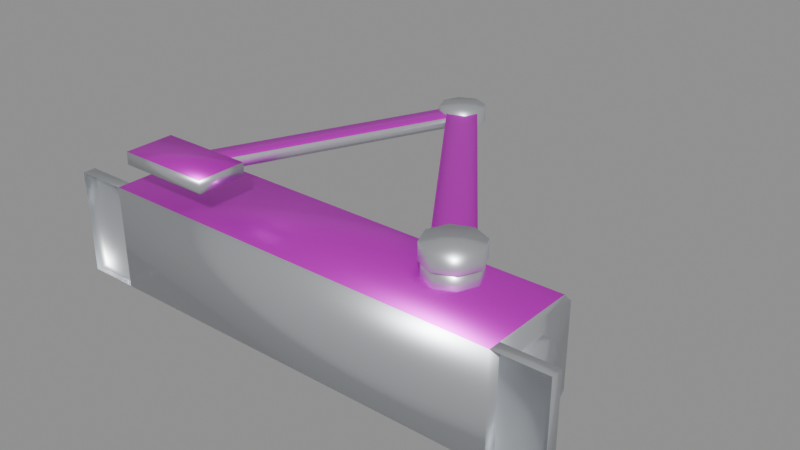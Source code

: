 # Source: SEC_Lock_Door_Closer.blend  (saved by Blender 5.2.44; exported with 4.5.12 LTS)
import bpy
from mathutils import Matrix  # noqa: F401  (used for matrix-valued properties, if any)

bpy.ops.wm.read_factory_settings(use_empty=True)
scene = bpy.context.scene
scene.name = 'Scene'

# ---- images (referenced by path relative to the original .blend; pixels are not part of the script)
import os
ASSET_DIR = os.environ.get("B2B_ASSET_DIR", "")  # directory of the original .blend (textures are referenced by path, not embedded)
HERE = os.path.dirname(os.path.abspath(__file__))  # packed textures are extracted next to this script under _unpacked/

def load_image(name, relpath, width, height, colorspace="sRGB"):
    """Load a texture the original file referenced (path relative to the .blend, or extracted next to this script)."""
    p = next((c for c in (os.path.join(HERE, relpath), os.path.join(ASSET_DIR, relpath)) if relpath and os.path.exists(c)), "")
    if p:
        img = bpy.data.images.load(p, check_existing=True)
        img.name = name
    else:  # same state as the original file: an image datablock whose file is absent (Cycles renders it pink)
        img = bpy.data.images.new(name, width, height)
        img.source = "FILE"
        img.filepath = "//" + (relpath or name)
    img.colorspace_settings.name = colorspace
    return img
img_t_security_atlas_png = load_image('T_Security_Atlas.png', 'T_Security_Atlas.png', 1024, 1024, 'sRGB')

# ---- materials (node trees are filled in below, after node groups)
mat_m_metal = bpy.data.materials.new('M_Metal')
mat_m_security_atlas = bpy.data.materials.new('M_Security_Atlas')

# ---- material node trees
mat_m_metal.use_nodes = True; mat_m_metal.node_tree.nodes.clear()
_N = mat_m_metal.node_tree.nodes; _L = mat_m_metal.node_tree.links
n0 = _N.new('ShaderNodeBsdfPrincipled'); n0.name = 'Principled BSDF'; n0.location = (-200, 100)
n0.inputs[0].default_value = (0.78, 0.81, 0.85, 1.0)
n0.inputs[1].default_value = 0.85
n0.inputs[2].default_value = 0.35
n0.inputs[10].default_value = 0.005
n1 = _N.new('ShaderNodeOutputMaterial'); n1.name = 'Material Output'; n1.location = (200, 100)
_L.new(n0.outputs[0], n1.inputs[0])
n1.is_active_output = True
mat_m_security_atlas.use_nodes = True; mat_m_security_atlas.node_tree.nodes.clear()
_N = mat_m_security_atlas.node_tree.nodes; _L = mat_m_security_atlas.node_tree.links
n0 = _N.new('ShaderNodeBsdfPrincipled'); n0.name = 'Principled BSDF'; n0.location = (-200, 100)
n0.inputs[1].default_value = 0.8
n0.inputs[2].default_value = 0.38
n0.inputs[10].default_value = 0.005
n1 = _N.new('ShaderNodeOutputMaterial'); n1.name = 'Material Output'; n1.location = (200, 100)
n2 = _N.new('ShaderNodeTexImage'); n2.name = 'Image Texture'; n2.location = (0, 0)
n2.image = img_t_security_atlas_png
_L.new(n0.outputs[0], n1.inputs[0])
_L.new(n2.outputs[0], n0.inputs[0])
n1.is_active_output = True

# ---- meshes
me_body_mesh = bpy.data.meshes.new('Body_Mesh')
me_body_mesh.from_pydata([(-0.1, 0.0, -0.025), (-0.1, 0.047, -0.025), (-0.1, 0.052, -0.02), (-0.1, 0.052, 0.02), (-0.1, 0.047, 0.025), (-0.1, 0.0, 0.025), (0.1, 0.0, -0.025), (0.1, 0.047, -0.025), (0.1, 0.052, -0.02), (0.1, 0.052, 0.02), (0.1, 0.047, 0.025), (0.1, 0.0, 0.025), (-0.1, 0.042, 0.0), (-0.1035, 0.042, 0.0), (-0.1, 0.034, 0.01386), (-0.1035, 0.034, 0.01386), (-0.1, 0.018, 0.01386), (-0.1035, 0.018, 0.01386), (-0.1, 0.01, 1.959e-18), (-0.1035, 0.01, 1.959e-18), (-0.1, 0.018, -0.01386), (-0.1035, 0.018, -0.01386), (-0.1, 0.034, -0.01386), (-0.1035, 0.034, -0.01386), (0.1, 0.042, 0.0), (0.1035, 0.042, 0.0), (0.1, 0.034, 0.01386), (0.1035, 0.034, 0.01386), (0.1, 0.018, 0.01386), (0.1035, 0.018, 0.01386), (0.1, 0.01, 1.959e-18), (0.1035, 0.01, 1.959e-18), (0.1, 0.018, -0.01386), (0.1035, 0.018, -0.01386), (0.1, 0.034, -0.01386), (0.1035, 0.034, -0.01386), (-0.125, 0.0, -0.025), (-0.1, 0.0, -0.025), (-0.1, 0.0, 0.025), (-0.125, 0.0, 0.025), (-0.125, 0.006, -0.025), (-0.1, 0.006, -0.025), (-0.1, 0.006, 0.025), (-0.125, 0.006, 0.025), (0.1, 0.0, -0.025), (0.125, 0.0, -0.025), (0.125, 0.0, 0.025), (0.1, 0.0, 0.025), (0.1, 0.006, -0.025), (0.125, 0.006, -0.025), (0.125, 0.006, 0.025), (0.1, 0.006, 0.025), (0.0725, 0.032, 0.025), (0.0725, 0.032, 0.032), (0.06884, 0.04084, 0.025), (0.06884, 0.04084, 0.032), (0.06, 0.0445, 0.025), (0.06, 0.0445, 0.032), (0.05116, 0.04084, 0.025), (0.05116, 0.04084, 0.032), (0.0475, 0.032, 0.025), (0.0475, 0.032, 0.032), (0.05116, 0.02316, 0.025), (0.05116, 0.02316, 0.032), (0.06, 0.0195, 0.025), (0.06, 0.0195, 0.032), (0.06884, 0.02316, 0.025), (0.06884, 0.02316, 0.032)], [], [(0, 1, 7, 6), (1, 2, 8, 7), (2, 3, 9, 8), (3, 4, 10, 9), (4, 5, 11, 10), (5, 0, 6, 11), (5, 4, 3, 2, 1, 0), (6, 7, 8, 9, 10, 11), (23, 21, 19, 17, 15, 13), (12, 13, 15, 14), (14, 15, 17, 16), (16, 17, 19, 18), (18, 19, 21, 20), (20, 21, 23, 22), (22, 23, 13, 12), (25, 27, 29, 31, 33, 35), (24, 26, 27, 25), (26, 28, 29, 27), (28, 30, 31, 29), (30, 32, 33, 31), (32, 34, 35, 33), (34, 24, 25, 35), (40, 43, 42, 41), (36, 39, 43, 40), (39, 38, 42, 43), (36, 40, 41, 37), (48, 51, 50, 49), (45, 49, 50, 46), (47, 46, 50, 51), (44, 48, 49, 45), (53, 55, 57, 59, 61, 63, 65, 67), (52, 54, 55, 53), (54, 56, 57, 55), (56, 58, 59, 57), (58, 60, 61, 59), (60, 62, 63, 61), (62, 64, 65, 63), (64, 66, 67, 65), (66, 52, 53, 67)])
me_body_mesh.polygons.foreach_set('use_smooth', [True] * 39)
me_body_mesh.polygons.foreach_set('material_index', [0, 0, 1, 0, 1, 0, 0, 0, 0, 0, 0, 0, 0, 0, 0, 0, 0, 0, 0, 0, 0, 0, 0, 0, 0, 0, 0, 0, 0, 0, 0, 0, 0, 0, 0, 0, 0, 0, 0])
_k = set([(0, 1), (0, 5), (0, 6), (1, 2), (1, 7), (2, 3), (2, 8), (3, 4), (3, 9), (4, 5), (4, 10), (5, 11), (6, 7), (6, 11), (7, 8), (8, 9), (9, 10), (10, 11), (12, 13), (12, 14), (12, 22), (13, 15), (13, 23), (14, 15), (14, 16), (15, 17), (16, 17), (16, 18), (17, 19), (18, 19), (18, 20), (19, 21), (20, 21), (20, 22), (21, 23), (22, 23), (24, 25), (24, 26), (24, 34), (25, 27), (25, 35), (26, 27), (26, 28), (27, 29), (28, 29), (28, 30), (29, 31), (30, 31), (30, 32), (31, 33), (32, 33), (32, 34), (33, 35), (34, 35), (36, 37), (36, 39), (36, 40), (37, 41), (38, 39), (38, 42), (39, 43), (40, 41), (40, 43), (41, 42), (42, 43), (44, 45), (44, 48), (45, 46), (45, 49), (46, 47), (46, 50), (47, 51), (48, 49), (48, 51), (49, 50), (50, 51), (52, 53), (52, 54), (52, 66), (53, 55), (53, 67), (54, 55), (54, 56), (55, 57), (56, 57), (56, 58), (57, 59), (58, 59), (58, 60), (59, 61), (60, 61), (60, 62), (61, 63), (62, 63), (62, 64), (63, 65), (64, 65), (64, 66), (65, 67), (66, 67)])
me_body_mesh.attributes.new('sharp_edge', 'BOOLEAN', 'EDGE').data.foreach_set('value', [ (min(e.vertices), max(e.vertices)) in _k for e in me_body_mesh.edges])
_uv = me_body_mesh.uv_layers.new(name='UVMap')
_uv.uv.foreach_set('vector', [0.09766, 0.1211, 0.09766, 0.1211, 0.09766, 0.1211, 0.09766, 0.1211, 0.09766, 0.1211, 0.09766, 0.1211, 0.09766, 0.1211, 0.09766, 0.1211, 0.9688, 0.749, 0.9688, 0.9443, 0.03125, 0.9443, 0.03125, 0.749, 0.09766, 0.1211, 0.09766, 0.1211, 0.09766, 0.1211, 0.09766, 0.1211, 0.9688, 0.5207, 0.9688, 0.6973, 0.03125, 0.6973, 0.03125, 0.5207, 0.09766, 0.1211, 0.09766, 0.1211, 0.09766, 0.1211, 0.09766, 0.1211, 0.09766, 0.1211, 0.09766, 0.1211, 0.09766, 0.1211, 0.09766, 0.1211, 0.09766, 0.1211, 0.09766, 0.1211, 0.09766, 0.1211, 0.09766, 0.1211, 0.09766, 0.1211, 0.09766, 0.1211, 0.09766, 0.1211, 0.09766, 0.1211, 0.09766, 0.1211, 0.09766, 0.1211, 0.09766, 0.1211, 0.09766, 0.1211, 0.09766, 0.1211, 0.09766, 0.1211, 0.09766, 0.1211, 0.09766, 0.1211, 0.09766, 0.1211, 0.09766, 0.1211, 0.09766, 0.1211, 0.09766, 0.1211, 0.09766, 0.1211, 0.09766, 0.1211, 0.09766, 0.1211, 0.09766, 0.1211, 0.09766, 0.1211, 0.09766, 0.1211, 0.09766, 0.1211, 0.09766, 0.1211, 0.09766, 0.1211, 0.09766, 0.1211, 0.09766, 0.1211, 0.09766, 0.1211, 0.09766, 0.1211, 0.09766, 0.1211, 0.09766, 0.1211, 0.09766, 0.1211, 0.09766, 0.1211, 0.09766, 0.1211, 0.09766, 0.1211, 0.09766, 0.1211, 0.09766, 0.1211, 0.09766, 0.1211, 0.09766, 0.1211, 0.09766, 0.1211, 0.09766, 0.1211, 0.09766, 0.1211, 0.09766, 0.1211, 0.09766, 0.1211, 0.09766, 0.1211, 0.09766, 0.1211, 0.09766, 0.1211, 0.09766, 0.1211, 0.09766, 0.1211, 0.09766, 0.1211, 0.09766, 0.1211, 0.09766, 0.1211, 0.09766, 0.1211, 0.09766, 0.1211, 0.09766, 0.1211, 0.09766, 0.1211, 0.09766, 0.1211, 0.09766, 0.1211, 0.09766, 0.1211, 0.09766, 0.1211, 0.09766, 0.1211, 0.09766, 0.1211, 0.09766, 0.1211, 0.09766, 0.1211, 0.09766, 0.1211, 0.09766, 0.1211, 0.09766, 0.1211, 0.09766, 0.1211, 0.09766, 0.1211, 0.09766, 0.1211, 0.09766, 0.1211, 0.09766, 0.1211, 0.09766, 0.1211, 0.09766, 0.1211, 0.09766, 0.1211, 0.09766, 0.1211, 0.09766, 0.1211, 0.09766, 0.1211, 0.09766, 0.1211, 0.09766, 0.1211, 0.09766, 0.1211, 0.09766, 0.1211, 0.09766, 0.1211, 0.09766, 0.1211, 0.09766, 0.1211, 0.09766, 0.1211, 0.09766, 0.1211, 0.09766, 0.1211, 0.09766, 0.1211, 0.09766, 0.1211, 0.09766, 0.1211, 0.09766, 0.1211, 0.09766, 0.1211, 0.09766, 0.1211, 0.09766, 0.1211, 0.09766, 0.1211, 0.09766, 0.1211, 0.09766, 0.1211, 0.09766, 0.1211, 0.09766, 0.1211, 0.09766, 0.1211, 0.09766, 0.1211, 0.09766, 0.1211, 0.09766, 0.1211, 0.09766, 0.1211, 0.09766, 0.1211, 0.09766, 0.1211, 0.09766, 0.1211, 0.09766, 0.1211, 0.09766, 0.1211, 0.09766, 0.1211, 0.09766, 0.1211, 0.09766, 0.1211, 0.09766, 0.1211, 0.09766, 0.1211, 0.09766, 0.1211, 0.09766, 0.1211, 0.09766, 0.1211, 0.09766, 0.1211, 0.09766, 0.1211, 0.09766, 0.1211, 0.09766, 0.1211, 0.09766, 0.1211, 0.09766, 0.1211, 0.09766, 0.1211, 0.09766, 0.1211, 0.09766, 0.1211, 0.09766, 0.1211, 0.09766, 0.1211, 0.09766, 0.1211, 0.09766, 0.1211, 0.09766, 0.1211, 0.09766, 0.1211, 0.09766, 0.1211, 0.09766, 0.1211, 0.09766, 0.1211])
me_body_mesh.materials.append(mat_m_metal)
me_body_mesh.materials.append(mat_m_security_atlas)
me_body_mesh.update()
me_main_arm_mesh = bpy.data.meshes.new('Main_Arm_Mesh')
me_main_arm_mesh.from_pydata([(0.0135, 0.0, 0.0), (0.0135, 0.0, 0.008), (0.009546, 0.009546, 0.0), (0.009546, 0.009546, 0.008), (8.266e-19, 0.0135, 0.0), (8.266e-19, 0.0135, 0.008), (-0.009546, 0.009546, 0.0), (-0.009546, 0.009546, 0.008), (-0.0135, 1.653e-18, 0.0), (-0.0135, 1.653e-18, 0.008), (-0.009546, -0.009546, 0.0), (-0.009546, -0.009546, 0.008), (-2.48e-18, -0.0135, 0.0), (-2.48e-18, -0.0135, 0.008), (0.009546, -0.009546, 0.0), (0.009546, -0.009546, 0.008), (-0.064, 0.105, 0.004), (-0.064, 0.105, 0.012), (-0.06722, 0.1128, 0.004), (-0.06722, 0.1128, 0.012), (-0.075, 0.116, 0.004), (-0.075, 0.116, 0.012), (-0.08278, 0.1128, 0.004), (-0.08278, 0.1128, 0.012), (-0.086, 0.105, 0.004), (-0.086, 0.105, 0.012), (-0.08278, 0.09722, 0.004), (-0.08278, 0.09722, 0.012), (-0.075, 0.094, 0.004), (-0.075, 0.094, 0.012), (-0.06722, 0.09722, 0.004), (-0.06722, 0.09722, 0.012), (0.007324, 0.005231, 0.001), (-0.0693, 0.1091, 0.005), (-0.0807, 0.1009, 0.005), (-0.007324, -0.005231, 0.001), (0.007324, 0.005231, 0.007), (-0.0693, 0.1091, 0.011), (-0.0807, 0.1009, 0.011), (-0.007324, -0.005231, 0.007)], [], [(1, 3, 5, 7, 9, 11, 13, 15), (0, 2, 3, 1), (2, 4, 5, 3), (4, 6, 7, 5), (6, 8, 9, 7), (8, 10, 11, 9), (10, 12, 13, 11), (12, 14, 15, 13), (14, 0, 1, 15), (17, 19, 21, 23, 25, 27, 29, 31), (16, 18, 19, 17), (18, 20, 21, 19), (20, 22, 23, 21), (22, 24, 25, 23), (24, 26, 27, 25), (26, 28, 29, 27), (28, 30, 31, 29), (30, 16, 17, 31), (32, 33, 34, 35), (36, 39, 38, 37), (32, 36, 37, 33), (34, 38, 39, 35)])
me_main_arm_mesh.polygons.foreach_set('use_smooth', [True] * 22)
me_main_arm_mesh.polygons.foreach_set('material_index', [0, 0, 0, 0, 0, 0, 0, 0, 0, 0, 0, 0, 0, 0, 0, 0, 0, 0, 0, 1, 0, 0])
_k = set([(0, 1), (0, 2), (0, 14), (1, 3), (1, 15), (2, 3), (2, 4), (3, 5), (4, 5), (4, 6), (5, 7), (6, 7), (6, 8), (7, 9), (8, 9), (8, 10), (9, 11), (10, 11), (10, 12), (11, 13), (12, 13), (12, 14), (13, 15), (14, 15), (16, 17), (16, 18), (16, 30), (17, 19), (17, 31), (18, 19), (18, 20), (19, 21), (20, 21), (20, 22), (21, 23), (22, 23), (22, 24), (23, 25), (24, 25), (24, 26), (25, 27), (26, 27), (26, 28), (27, 29), (28, 29), (28, 30), (29, 31), (30, 31), (32, 33), (32, 35), (32, 36), (33, 34), (33, 37), (34, 35), (34, 38), (35, 39), (36, 37), (36, 39), (37, 38), (38, 39)])
me_main_arm_mesh.attributes.new('sharp_edge', 'BOOLEAN', 'EDGE').data.foreach_set('value', [ (min(e.vertices), max(e.vertices)) in _k for e in me_main_arm_mesh.edges])
_uv = me_main_arm_mesh.uv_layers.new(name='UVMap')
_uv.uv.foreach_set('vector', [0.09766, 0.1211, 0.09766, 0.1211, 0.09766, 0.1211, 0.09766, 0.1211, 0.09766, 0.1211, 0.09766, 0.1211, 0.09766, 0.1211, 0.09766, 0.1211, 0.09766, 0.1211, 0.09766, 0.1211, 0.09766, 0.1211, 0.09766, 0.1211, 0.09766, 0.1211, 0.09766, 0.1211, 0.09766, 0.1211, 0.09766, 0.1211, 0.09766, 0.1211, 0.09766, 0.1211, 0.09766, 0.1211, 0.09766, 0.1211, 0.09766, 0.1211, 0.09766, 0.1211, 0.09766, 0.1211, 0.09766, 0.1211, 0.09766, 0.1211, 0.09766, 0.1211, 0.09766, 0.1211, 0.09766, 0.1211, 0.09766, 0.1211, 0.09766, 0.1211, 0.09766, 0.1211, 0.09766, 0.1211, 0.09766, 0.1211, 0.09766, 0.1211, 0.09766, 0.1211, 0.09766, 0.1211, 0.09766, 0.1211, 0.09766, 0.1211, 0.09766, 0.1211, 0.09766, 0.1211, 0.09766, 0.1211, 0.09766, 0.1211, 0.09766, 0.1211, 0.09766, 0.1211, 0.09766, 0.1211, 0.09766, 0.1211, 0.09766, 0.1211, 0.09766, 0.1211, 0.09766, 0.1211, 0.09766, 0.1211, 0.09766, 0.1211, 0.09766, 0.1211, 0.09766, 0.1211, 0.09766, 0.1211, 0.09766, 0.1211, 0.09766, 0.1211, 0.09766, 0.1211, 0.09766, 0.1211, 0.09766, 0.1211, 0.09766, 0.1211, 0.09766, 0.1211, 0.09766, 0.1211, 0.09766, 0.1211, 0.09766, 0.1211, 0.09766, 0.1211, 0.09766, 0.1211, 0.09766, 0.1211, 0.09766, 0.1211, 0.09766, 0.1211, 0.09766, 0.1211, 0.09766, 0.1211, 0.09766, 0.1211, 0.09766, 0.1211, 0.09766, 0.1211, 0.09766, 0.1211, 0.09766, 0.1211, 0.09766, 0.1211, 0.09766, 0.1211, 0.09766, 0.1211, 0.09766, 0.1211, 0.09766, 0.1211, 0.09766, 0.1211, 0.09766, 0.1211, 0.09766, 0.1211, 0.03125, 0.3506, 0.03125, 0.3506, 0.5273, 0.3506, 0.5273, 0.3506, 0.09766, 0.1211, 0.09766, 0.1211, 0.09766, 0.1211, 0.09766, 0.1211, 0.09766, 0.1211, 0.09766, 0.1211, 0.09766, 0.1211, 0.09766, 0.1211])
me_main_arm_mesh.materials.append(mat_m_metal)
me_main_arm_mesh.materials.append(mat_m_security_atlas)
me_main_arm_mesh.update()
me_link_arm_mesh = bpy.data.meshes.new('Link_Arm_Mesh')
me_link_arm_mesh.from_pydata([(0.01, 0.0, 0.0), (0.01, 0.0, 0.006), (0.007071, 0.007071, 0.0), (0.007071, 0.007071, 0.006), (6.123e-19, 0.01, 0.0), (6.123e-19, 0.01, 0.006), (-0.007071, 0.007071, 0.0), (-0.007071, 0.007071, 0.006), (-0.01, 1.225e-18, 0.0), (-0.01, 1.225e-18, 0.006), (-0.007071, -0.007071, 0.0), (-0.007071, -0.007071, 0.006), (-1.837e-18, -0.01, 0.0), (-1.837e-18, -0.01, 0.006), (0.007071, -0.007071, 0.0), (0.007071, -0.007071, 0.006), (-0.005583, 0.002198, 0.0005), (-0.05558, -0.1248, 0.0035), (-0.04442, -0.1292, 0.0035), (0.005583, -0.002198, 0.0005), (-0.005583, 0.002198, 0.0055), (-0.05558, -0.1248, 0.0085), (-0.04442, -0.1292, 0.0085), (0.005583, -0.002198, 0.0055), (-0.073, -0.139, 0.004), (-0.027, -0.139, 0.004), (-0.027, -0.115, 0.004), (-0.073, -0.115, 0.004), (-0.073, -0.139, 0.01), (-0.027, -0.139, 0.01), (-0.027, -0.115, 0.01), (-0.073, -0.115, 0.01)], [], [(1, 3, 5, 7, 9, 11, 13, 15), (0, 2, 3, 1), (2, 4, 5, 3), (4, 6, 7, 5), (6, 8, 9, 7), (8, 10, 11, 9), (10, 12, 13, 11), (12, 14, 15, 13), (14, 0, 1, 15), (16, 17, 18, 19), (20, 23, 22, 21), (16, 20, 21, 17), (18, 22, 23, 19), (24, 25, 26, 27), (28, 31, 30, 29), (24, 28, 29, 25), (25, 29, 30, 26), (26, 30, 31, 27), (27, 31, 28, 24)])
me_link_arm_mesh.polygons.foreach_set('use_smooth', [True] * 19)
me_link_arm_mesh.polygons.foreach_set('material_index', [0, 0, 0, 0, 0, 0, 0, 0, 0, 0, 1, 0, 0, 0, 1, 0, 0, 0, 0])
_k = set([(0, 1), (0, 2), (0, 14), (1, 3), (1, 15), (2, 3), (2, 4), (3, 5), (4, 5), (4, 6), (5, 7), (6, 7), (6, 8), (7, 9), (8, 9), (8, 10), (9, 11), (10, 11), (10, 12), (11, 13), (12, 13), (12, 14), (13, 15), (14, 15), (16, 17), (16, 19), (16, 20), (17, 18), (17, 21), (18, 19), (18, 22), (19, 23), (20, 21), (20, 23), (21, 22), (22, 23), (24, 25), (24, 27), (24, 28), (25, 26), (25, 29), (26, 27), (26, 30), (27, 31), (28, 29), (28, 31), (29, 30), (30, 31)])
me_link_arm_mesh.attributes.new('sharp_edge', 'BOOLEAN', 'EDGE').data.foreach_set('value', [ (min(e.vertices), max(e.vertices)) in _k for e in me_link_arm_mesh.edges])
_uv = me_link_arm_mesh.uv_layers.new(name='UVMap')
_uv.uv.foreach_set('vector', [0.09766, 0.1211, 0.09766, 0.1211, 0.09766, 0.1211, 0.09766, 0.1211, 0.09766, 0.1211, 0.09766, 0.1211, 0.09766, 0.1211, 0.09766, 0.1211, 0.09766, 0.1211, 0.09766, 0.1211, 0.09766, 0.1211, 0.09766, 0.1211, 0.09766, 0.1211, 0.09766, 0.1211, 0.09766, 0.1211, 0.09766, 0.1211, 0.09766, 0.1211, 0.09766, 0.1211, 0.09766, 0.1211, 0.09766, 0.1211, 0.09766, 0.1211, 0.09766, 0.1211, 0.09766, 0.1211, 0.09766, 0.1211, 0.09766, 0.1211, 0.09766, 0.1211, 0.09766, 0.1211, 0.09766, 0.1211, 0.09766, 0.1211, 0.09766, 0.1211, 0.09766, 0.1211, 0.09766, 0.1211, 0.09766, 0.1211, 0.09766, 0.1211, 0.09766, 0.1211, 0.09766, 0.1211, 0.09766, 0.1211, 0.09766, 0.1211, 0.09766, 0.1211, 0.09766, 0.1211, 0.09766, 0.1211, 0.09766, 0.1211, 0.09766, 0.1211, 0.09766, 0.1211, 0.03125, 0.3506, 0.03125, 0.3506, 0.5273, 0.3506, 0.5273, 0.3506, 0.09766, 0.1211, 0.09766, 0.1211, 0.09766, 0.1211, 0.09766, 0.1211, 0.09766, 0.1211, 0.09766, 0.1211, 0.09766, 0.1211, 0.09766, 0.1211, 0.09766, 0.1211, 0.09766, 0.1211, 0.09766, 0.1211, 0.09766, 0.1211, 0.8008, 0.4727, 0.8008, 0.2285, 0.5566, 0.2285, 0.5566, 0.4727, 0.09766, 0.1211, 0.09766, 0.1211, 0.09766, 0.1211, 0.09766, 0.1211, 0.09766, 0.1211, 0.09766, 0.1211, 0.09766, 0.1211, 0.09766, 0.1211, 0.09766, 0.1211, 0.09766, 0.1211, 0.09766, 0.1211, 0.09766, 0.1211, 0.09766, 0.1211, 0.09766, 0.1211, 0.09766, 0.1211, 0.09766, 0.1211])
me_link_arm_mesh.materials.append(mat_m_metal)
me_link_arm_mesh.materials.append(mat_m_security_atlas)
me_link_arm_mesh.update()

# ---- objects
ob_sec_lock_door_closer = bpy.data.objects.new('SEC_Lock_Door_Closer', None)
ob_body = bpy.data.objects.new('Body', me_body_mesh)
ob_arm_pivot_a = bpy.data.objects.new('Arm_Pivot_A', None)
ob_main_arm = bpy.data.objects.new('Main_Arm', me_main_arm_mesh)
ob_arm_pivot_b = bpy.data.objects.new('Arm_Pivot_B', None)
ob_link_arm = bpy.data.objects.new('Link_Arm', me_link_arm_mesh)

# ---- transforms, parenting, visibility, modifiers, constraints
ob_sec_lock_door_closer.location = (0.0, 0.0, 0.0)
ob_sec_lock_door_closer.empty_display_type = 'ARROWS'
ob_sec_lock_door_closer.empty_display_size = 0.05
ob_body.parent = ob_sec_lock_door_closer
ob_body.location = (0.0, 0.0, 0.0)
ob_arm_pivot_a.parent = ob_body
ob_arm_pivot_a.location = (0.06, 0.032, 0.032)
ob_arm_pivot_a.empty_display_size = 0.025
_c = ob_arm_pivot_a.constraints.new('LIMIT_ROTATION'); _c.name = 'Limit Rotation'
_c.owner_space = 'LOCAL'
_c.use_limit_z = True
_c.min_z = -1.047
_c.max_z = 1.047
ob_main_arm.parent = ob_arm_pivot_a
ob_main_arm.location = (0.0, 0.0, 0.0)
ob_arm_pivot_b.parent = ob_main_arm
ob_arm_pivot_b.location = (-0.075, 0.105, 0.004)
ob_arm_pivot_b.empty_display_size = 0.02
_c = ob_arm_pivot_b.constraints.new('LIMIT_ROTATION'); _c.name = 'Limit Rotation'
_c.owner_space = 'LOCAL'
_c.use_limit_z = True
_c.min_z = -1.571
_c.max_z = 1.571
ob_link_arm.parent = ob_arm_pivot_b
ob_link_arm.location = (0.0, 0.0, 0.0)

# ---- collection membership
scene.collection.objects.link(ob_sec_lock_door_closer)
scene.collection.objects.link(ob_body)
scene.collection.objects.link(ob_arm_pivot_a)
scene.collection.objects.link(ob_main_arm)
scene.collection.objects.link(ob_arm_pivot_b)
scene.collection.objects.link(ob_link_arm)

# ---- scene / render settings (as saved in the file)
scene.frame_start = 1; scene.frame_end = 250; scene.frame_set(1)
scene.render.engine = 'BLENDER_EEVEE_NEXT'
scene.render.bake_bias = 0.0
scene.render.bake_samples = 0
scene.render.compositor_device = 'GPU'
scene.eevee.use_volume_custom_range = False
scene.eevee.fast_gi_thickness_near = 0.1
scene.eevee.fast_gi_thickness_far = 0.0
scene.eevee.ray_tracing_options.screen_trace_thickness = 0.1
bpy.context.view_layer.update()

# ---- added for rendering (the .blend has no active camera and no usable light): camera, sun + grey world if the file has none
cam_auto = bpy.data.cameras.new('AutoCamera')
cam_auto.lens = 50.0
cam_auto.sensor_width = 36.0
cam_auto.clip_end = 1000.0
ob_auto_camera = bpy.data.objects.new('AutoCamera', cam_auto)
scene.collection.objects.link(ob_auto_camera)
ob_auto_camera.location = (0.277631, -0.260157, 0.232604)
ob_auto_camera.rotation_euler = (1.09748, -7.21219e-08, 0.694738)
scene.camera = ob_auto_camera
light_auto_sun = bpy.data.lights.new('AutoSun', 'SUN')
light_auto_sun.energy = 3.0
light_auto_sun.angle = 0.0523599
ob_auto_sun = bpy.data.objects.new('AutoSun', light_auto_sun)
scene.collection.objects.link(ob_auto_sun)
ob_auto_sun.rotation_euler = (0.872665, 0.174533, 0.523599)
if scene.world is None:
    world_auto = bpy.data.worlds.new('AutoWorld')
    world_auto.color = (0.3, 0.3, 0.3)
    scene.world = world_auto
bpy.context.view_layer.update()
